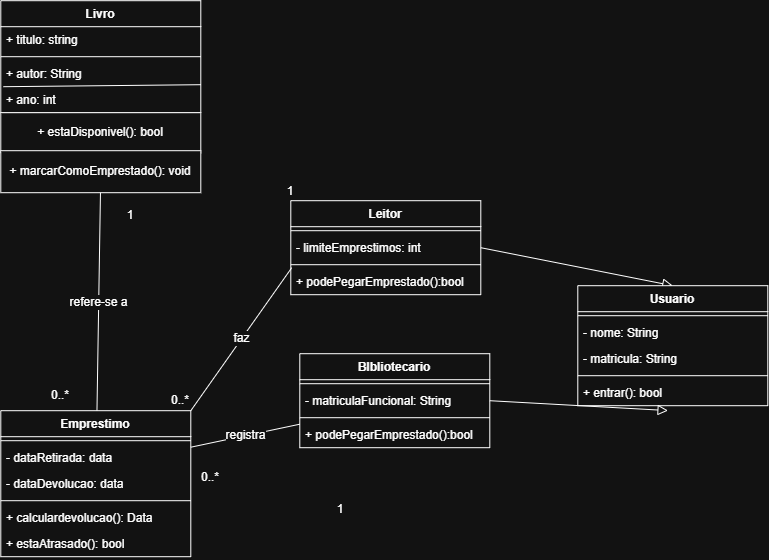

The diagram above was exported from draw.io. Its source (the exported page's mxGraphModel, read from the mxfile embedded in the PNG):
<mxGraphModel dx="2020" dy="1184" grid="1" gridSize="10" guides="1" tooltips="1" connect="1" arrows="1" fold="1" page="1" pageScale="1" pageWidth="827" pageHeight="1169" math="0" shadow="0">
  <root>
    <mxCell id="0" />
    <mxCell id="1" parent="0" />
    <mxCell id="stxqXJUIg7vAsxK65lfD-7" parent="1" style="swimlane;fontStyle=1;align=center;verticalAlign=top;childLayout=stackLayout;horizontal=1;startSize=26;horizontalStack=0;resizeParent=1;resizeParentMax=0;resizeLast=0;collapsible=1;marginBottom=0;whiteSpace=wrap;html=1;" value="Livro" vertex="1">
      <mxGeometry height="112" width="200" x="60" y="170" as="geometry" />
    </mxCell>
    <mxCell id="stxqXJUIg7vAsxK65lfD-8" parent="stxqXJUIg7vAsxK65lfD-7" style="text;strokeColor=none;fillColor=none;align=left;verticalAlign=top;spacingLeft=4;spacingRight=4;overflow=hidden;rotatable=0;points=[[0,0.5],[1,0.5]];portConstraint=eastwest;whiteSpace=wrap;html=1;" value="+ titulo: string" vertex="1">
      <mxGeometry height="26" width="200" y="26" as="geometry" />
    </mxCell>
    <mxCell id="stxqXJUIg7vAsxK65lfD-9" parent="stxqXJUIg7vAsxK65lfD-7" style="line;strokeWidth=1;fillColor=none;align=left;verticalAlign=middle;spacingTop=-1;spacingLeft=3;spacingRight=3;rotatable=0;labelPosition=right;points=[];portConstraint=eastwest;strokeColor=inherit;" value="" vertex="1">
      <mxGeometry height="8" width="200" y="52" as="geometry" />
    </mxCell>
    <mxCell id="stxqXJUIg7vAsxK65lfD-12" parent="stxqXJUIg7vAsxK65lfD-7" style="text;strokeColor=none;fillColor=none;align=left;verticalAlign=top;spacingLeft=4;spacingRight=4;overflow=hidden;rotatable=0;points=[[0,0.5],[1,0.5]];portConstraint=eastwest;whiteSpace=wrap;html=1;" value="+ autor: String" vertex="1">
      <mxGeometry height="26" width="200" y="60" as="geometry" />
    </mxCell>
    <mxCell id="stxqXJUIg7vAsxK65lfD-13" parent="stxqXJUIg7vAsxK65lfD-7" style="text;strokeColor=none;fillColor=none;align=left;verticalAlign=top;spacingLeft=4;spacingRight=4;overflow=hidden;rotatable=0;points=[[0,0.5],[1,0.5]];portConstraint=eastwest;whiteSpace=wrap;html=1;" value="+ ano: int" vertex="1">
      <mxGeometry height="26" width="200" y="86" as="geometry" />
    </mxCell>
    <mxCell id="stxqXJUIg7vAsxK65lfD-15" edge="1" parent="stxqXJUIg7vAsxK65lfD-7" source="stxqXJUIg7vAsxK65lfD-13" style="endArrow=none;html=1;rounded=0;fontSize=12;startSize=8;endSize=8;curved=1;exitX=0.013;exitY=0;exitDx=0;exitDy=0;exitPerimeter=0;entryX=1;entryY=0.75;entryDx=0;entryDy=0;" target="stxqXJUIg7vAsxK65lfD-7" value="">
      <mxGeometry height="50" relative="1" width="50" as="geometry">
        <mxPoint x="230" y="140" as="sourcePoint" />
        <mxPoint x="280" y="90" as="targetPoint" />
      </mxGeometry>
    </mxCell>
    <mxCell id="stxqXJUIg7vAsxK65lfD-16" parent="1" style="rounded=0;whiteSpace=wrap;html=1;" value="+ estaDisponivel(): bool" vertex="1">
      <mxGeometry height="40" width="200" x="60" y="282" as="geometry" />
    </mxCell>
    <mxCell id="stxqXJUIg7vAsxK65lfD-17" parent="1" style="rounded=0;whiteSpace=wrap;html=1;" value="+ marcarComoEmprestado(): void" vertex="1">
      <mxGeometry height="42" width="200" x="60" y="320" as="geometry" />
    </mxCell>
    <mxCell id="stxqXJUIg7vAsxK65lfD-72" edge="1" parent="1" source="stxqXJUIg7vAsxK65lfD-25" style="edgeStyle=none;curved=1;rounded=0;orthogonalLoop=1;jettySize=auto;html=1;exitX=1;exitY=0.5;exitDx=0;exitDy=0;entryX=0.5;entryY=0;entryDx=0;entryDy=0;fontSize=12;startSize=8;endSize=8;endArrow=block;endFill=0;" target="stxqXJUIg7vAsxK65lfD-58">
      <mxGeometry relative="1" as="geometry" />
    </mxCell>
    <mxCell id="stxqXJUIg7vAsxK65lfD-25" parent="1" style="swimlane;fontStyle=1;align=center;verticalAlign=top;childLayout=stackLayout;horizontal=1;startSize=26;horizontalStack=0;resizeParent=1;resizeParentMax=0;resizeLast=0;collapsible=1;marginBottom=0;whiteSpace=wrap;html=1;" value="Leitor" vertex="1">
      <mxGeometry height="94" width="190" x="350" y="370" as="geometry" />
    </mxCell>
    <mxCell id="stxqXJUIg7vAsxK65lfD-27" parent="stxqXJUIg7vAsxK65lfD-25" style="line;strokeWidth=1;fillColor=none;align=left;verticalAlign=middle;spacingTop=-1;spacingLeft=3;spacingRight=3;rotatable=0;labelPosition=right;points=[];portConstraint=eastwest;strokeColor=inherit;" value="" vertex="1">
      <mxGeometry height="8" width="190" y="26" as="geometry" />
    </mxCell>
    <mxCell id="stxqXJUIg7vAsxK65lfD-33" parent="stxqXJUIg7vAsxK65lfD-25" style="text;strokeColor=none;fillColor=none;align=left;verticalAlign=top;spacingLeft=4;spacingRight=4;overflow=hidden;rotatable=0;points=[[0,0.5],[1,0.5]];portConstraint=eastwest;whiteSpace=wrap;html=1;" value="- limiteEmprestimos: int" vertex="1">
      <mxGeometry height="26" width="190" y="34" as="geometry" />
    </mxCell>
    <mxCell id="stxqXJUIg7vAsxK65lfD-35" parent="stxqXJUIg7vAsxK65lfD-25" style="line;strokeWidth=1;fillColor=none;align=left;verticalAlign=middle;spacingTop=-1;spacingLeft=3;spacingRight=3;rotatable=0;labelPosition=right;points=[];portConstraint=eastwest;strokeColor=inherit;" value="" vertex="1">
      <mxGeometry height="8" width="190" y="60" as="geometry" />
    </mxCell>
    <mxCell id="stxqXJUIg7vAsxK65lfD-34" parent="stxqXJUIg7vAsxK65lfD-25" style="text;strokeColor=none;fillColor=none;align=left;verticalAlign=top;spacingLeft=4;spacingRight=4;overflow=hidden;rotatable=0;points=[[0,0.5],[1,0.5]];portConstraint=eastwest;whiteSpace=wrap;html=1;" value="+ podePegarEmprestado():bool" vertex="1">
      <mxGeometry height="26" width="190" y="68" as="geometry" />
    </mxCell>
    <mxCell id="stxqXJUIg7vAsxK65lfD-46" edge="1" parent="1" source="stxqXJUIg7vAsxK65lfD-36" style="edgeStyle=none;curved=1;rounded=0;orthogonalLoop=1;jettySize=auto;html=1;fontSize=12;startSize=8;endSize=8;endArrow=none;endFill=0;" target="stxqXJUIg7vAsxK65lfD-17" value="refere-se a">
      <mxGeometry relative="1" as="geometry" />
    </mxCell>
    <mxCell id="stxqXJUIg7vAsxK65lfD-36" parent="1" style="swimlane;fontStyle=1;align=center;verticalAlign=top;childLayout=stackLayout;horizontal=1;startSize=26;horizontalStack=0;resizeParent=1;resizeParentMax=0;resizeLast=0;collapsible=1;marginBottom=0;whiteSpace=wrap;html=1;" value="Emprestimo" vertex="1">
      <mxGeometry height="146" width="190" x="60" y="580" as="geometry" />
    </mxCell>
    <mxCell id="stxqXJUIg7vAsxK65lfD-37" parent="stxqXJUIg7vAsxK65lfD-36" style="line;strokeWidth=1;fillColor=none;align=left;verticalAlign=middle;spacingTop=-1;spacingLeft=3;spacingRight=3;rotatable=0;labelPosition=right;points=[];portConstraint=eastwest;strokeColor=inherit;" value="" vertex="1">
      <mxGeometry height="8" width="190" y="26" as="geometry" />
    </mxCell>
    <mxCell id="stxqXJUIg7vAsxK65lfD-38" parent="stxqXJUIg7vAsxK65lfD-36" style="text;strokeColor=none;fillColor=none;align=left;verticalAlign=top;spacingLeft=4;spacingRight=4;overflow=hidden;rotatable=0;points=[[0,0.5],[1,0.5]];portConstraint=eastwest;whiteSpace=wrap;html=1;" value="- dataRetirada: data" vertex="1">
      <mxGeometry height="26" width="190" y="34" as="geometry" />
    </mxCell>
    <mxCell id="stxqXJUIg7vAsxK65lfD-39" parent="stxqXJUIg7vAsxK65lfD-36" style="text;strokeColor=none;fillColor=none;align=left;verticalAlign=top;spacingLeft=4;spacingRight=4;overflow=hidden;rotatable=0;points=[[0,0.5],[1,0.5]];portConstraint=eastwest;whiteSpace=wrap;html=1;" value="- dataDevolucao: data" vertex="1">
      <mxGeometry height="26" width="190" y="60" as="geometry" />
    </mxCell>
    <mxCell id="stxqXJUIg7vAsxK65lfD-40" parent="stxqXJUIg7vAsxK65lfD-36" style="line;strokeWidth=1;fillColor=none;align=left;verticalAlign=middle;spacingTop=-1;spacingLeft=3;spacingRight=3;rotatable=0;labelPosition=right;points=[];portConstraint=eastwest;strokeColor=inherit;" value="" vertex="1">
      <mxGeometry height="8" width="190" y="86" as="geometry" />
    </mxCell>
    <mxCell id="stxqXJUIg7vAsxK65lfD-41" parent="stxqXJUIg7vAsxK65lfD-36" style="text;strokeColor=none;fillColor=none;align=left;verticalAlign=top;spacingLeft=4;spacingRight=4;overflow=hidden;rotatable=0;points=[[0,0.5],[1,0.5]];portConstraint=eastwest;whiteSpace=wrap;html=1;" value="+ calculardevolucao(): Data" vertex="1">
      <mxGeometry height="26" width="190" y="94" as="geometry" />
    </mxCell>
    <mxCell id="stxqXJUIg7vAsxK65lfD-42" parent="stxqXJUIg7vAsxK65lfD-36" style="text;strokeColor=none;fillColor=none;align=left;verticalAlign=top;spacingLeft=4;spacingRight=4;overflow=hidden;rotatable=0;points=[[0,0.5],[1,0.5]];portConstraint=eastwest;whiteSpace=wrap;html=1;" value="+ estaAtrasado(): bool" vertex="1">
      <mxGeometry height="26" width="190" y="120" as="geometry" />
    </mxCell>
    <mxCell id="stxqXJUIg7vAsxK65lfD-43" edge="1" parent="1" source="stxqXJUIg7vAsxK65lfD-34" style="edgeStyle=none;curved=1;rounded=0;orthogonalLoop=1;jettySize=auto;html=1;entryX=1;entryY=0;entryDx=0;entryDy=0;fontSize=12;startSize=8;endSize=8;exitX=0.005;exitY=-0.038;exitDx=0;exitDy=0;exitPerimeter=0;endArrow=none;endFill=0;" target="stxqXJUIg7vAsxK65lfD-36" value="faz">
      <mxGeometry relative="1" as="geometry" />
    </mxCell>
    <mxCell id="stxqXJUIg7vAsxK65lfD-44" parent="1" style="text;html=1;whiteSpace=wrap;strokeColor=none;fillColor=none;align=center;verticalAlign=middle;rounded=0;" value="0..*" vertex="1">
      <mxGeometry height="30" width="60" x="210" y="555" as="geometry" />
    </mxCell>
    <mxCell id="stxqXJUIg7vAsxK65lfD-45" parent="1" style="text;html=1;whiteSpace=wrap;strokeColor=none;fillColor=none;align=center;verticalAlign=middle;rounded=0;" value="1" vertex="1">
      <mxGeometry height="30" width="60" x="320" y="346" as="geometry" />
    </mxCell>
    <mxCell id="stxqXJUIg7vAsxK65lfD-47" parent="1" style="text;html=1;whiteSpace=wrap;strokeColor=none;fillColor=none;align=center;verticalAlign=middle;rounded=0;" value="1" vertex="1">
      <mxGeometry height="30" width="60" x="160" y="370" as="geometry" />
    </mxCell>
    <mxCell id="stxqXJUIg7vAsxK65lfD-50" parent="1" style="text;html=1;whiteSpace=wrap;strokeColor=none;fillColor=none;align=center;verticalAlign=middle;rounded=0;" value="0..*" vertex="1">
      <mxGeometry height="30" width="60" x="90" y="550" as="geometry" />
    </mxCell>
    <mxCell id="stxqXJUIg7vAsxK65lfD-58" parent="1" style="swimlane;fontStyle=1;align=center;verticalAlign=top;childLayout=stackLayout;horizontal=1;startSize=26;horizontalStack=0;resizeParent=1;resizeParentMax=0;resizeLast=0;collapsible=1;marginBottom=0;whiteSpace=wrap;html=1;" value="Usuario" vertex="1">
      <mxGeometry height="120" width="190" x="637" y="455" as="geometry" />
    </mxCell>
    <mxCell id="stxqXJUIg7vAsxK65lfD-59" parent="stxqXJUIg7vAsxK65lfD-58" style="line;strokeWidth=1;fillColor=none;align=left;verticalAlign=middle;spacingTop=-1;spacingLeft=3;spacingRight=3;rotatable=0;labelPosition=right;points=[];portConstraint=eastwest;strokeColor=inherit;" value="" vertex="1">
      <mxGeometry height="8" width="190" y="26" as="geometry" />
    </mxCell>
    <mxCell id="stxqXJUIg7vAsxK65lfD-60" parent="stxqXJUIg7vAsxK65lfD-58" style="text;strokeColor=none;fillColor=none;align=left;verticalAlign=top;spacingLeft=4;spacingRight=4;overflow=hidden;rotatable=0;points=[[0,0.5],[1,0.5]];portConstraint=eastwest;whiteSpace=wrap;html=1;" value="- nome: String" vertex="1">
      <mxGeometry height="26" width="190" y="34" as="geometry" />
    </mxCell>
    <mxCell id="stxqXJUIg7vAsxK65lfD-61" parent="stxqXJUIg7vAsxK65lfD-58" style="text;strokeColor=none;fillColor=none;align=left;verticalAlign=top;spacingLeft=4;spacingRight=4;overflow=hidden;rotatable=0;points=[[0,0.5],[1,0.5]];portConstraint=eastwest;whiteSpace=wrap;html=1;" value="- matricula: String" vertex="1">
      <mxGeometry height="26" width="190" y="60" as="geometry" />
    </mxCell>
    <mxCell id="stxqXJUIg7vAsxK65lfD-62" parent="stxqXJUIg7vAsxK65lfD-58" style="line;strokeWidth=1;fillColor=none;align=left;verticalAlign=middle;spacingTop=-1;spacingLeft=3;spacingRight=3;rotatable=0;labelPosition=right;points=[];portConstraint=eastwest;strokeColor=inherit;" value="" vertex="1">
      <mxGeometry height="8" width="190" y="86" as="geometry" />
    </mxCell>
    <mxCell id="stxqXJUIg7vAsxK65lfD-63" parent="stxqXJUIg7vAsxK65lfD-58" style="text;strokeColor=none;fillColor=none;align=left;verticalAlign=top;spacingLeft=4;spacingRight=4;overflow=hidden;rotatable=0;points=[[0,0.5],[1,0.5]];portConstraint=eastwest;whiteSpace=wrap;html=1;" value="+ entrar(): bool" vertex="1">
      <mxGeometry height="26" width="190" y="94" as="geometry" />
    </mxCell>
    <mxCell id="stxqXJUIg7vAsxK65lfD-74" edge="1" parent="1" source="stxqXJUIg7vAsxK65lfD-65" style="edgeStyle=none;curved=1;rounded=0;orthogonalLoop=1;jettySize=auto;html=1;exitX=0;exitY=0.75;exitDx=0;exitDy=0;entryX=1;entryY=0.25;entryDx=0;entryDy=0;fontSize=12;startSize=8;endSize=8;endArrow=none;endFill=0;" target="stxqXJUIg7vAsxK65lfD-36" value="registra">
      <mxGeometry relative="1" as="geometry" />
    </mxCell>
    <mxCell id="stxqXJUIg7vAsxK65lfD-65" parent="1" style="swimlane;fontStyle=1;align=center;verticalAlign=top;childLayout=stackLayout;horizontal=1;startSize=26;horizontalStack=0;resizeParent=1;resizeParentMax=0;resizeLast=0;collapsible=1;marginBottom=0;whiteSpace=wrap;html=1;" value="BIbliotecario" vertex="1">
      <mxGeometry height="94" width="190" x="359" y="523" as="geometry" />
    </mxCell>
    <mxCell id="stxqXJUIg7vAsxK65lfD-66" parent="stxqXJUIg7vAsxK65lfD-65" style="line;strokeWidth=1;fillColor=none;align=left;verticalAlign=middle;spacingTop=-1;spacingLeft=3;spacingRight=3;rotatable=0;labelPosition=right;points=[];portConstraint=eastwest;strokeColor=inherit;" value="" vertex="1">
      <mxGeometry height="8" width="190" y="26" as="geometry" />
    </mxCell>
    <mxCell id="stxqXJUIg7vAsxK65lfD-67" parent="stxqXJUIg7vAsxK65lfD-65" style="text;strokeColor=none;fillColor=none;align=left;verticalAlign=top;spacingLeft=4;spacingRight=4;overflow=hidden;rotatable=0;points=[[0,0.5],[1,0.5]];portConstraint=eastwest;whiteSpace=wrap;html=1;" value="- matriculaFuncional: String" vertex="1">
      <mxGeometry height="26" width="190" y="34" as="geometry" />
    </mxCell>
    <mxCell id="stxqXJUIg7vAsxK65lfD-68" parent="stxqXJUIg7vAsxK65lfD-65" style="line;strokeWidth=1;fillColor=none;align=left;verticalAlign=middle;spacingTop=-1;spacingLeft=3;spacingRight=3;rotatable=0;labelPosition=right;points=[];portConstraint=eastwest;strokeColor=inherit;" value="" vertex="1">
      <mxGeometry height="8" width="190" y="60" as="geometry" />
    </mxCell>
    <mxCell id="stxqXJUIg7vAsxK65lfD-69" parent="stxqXJUIg7vAsxK65lfD-65" style="text;strokeColor=none;fillColor=none;align=left;verticalAlign=top;spacingLeft=4;spacingRight=4;overflow=hidden;rotatable=0;points=[[0,0.5],[1,0.5]];portConstraint=eastwest;whiteSpace=wrap;html=1;" value="+ podePegarEmprestado():bool" vertex="1">
      <mxGeometry height="26" width="190" y="68" as="geometry" />
    </mxCell>
    <mxCell id="stxqXJUIg7vAsxK65lfD-73" edge="1" parent="1" source="stxqXJUIg7vAsxK65lfD-67" style="edgeStyle=none;curved=1;rounded=0;orthogonalLoop=1;jettySize=auto;html=1;exitX=1;exitY=0.5;exitDx=0;exitDy=0;entryX=0.475;entryY=1.187;entryDx=0;entryDy=0;entryPerimeter=0;fontSize=12;startSize=8;endSize=8;endArrow=block;endFill=0;" target="stxqXJUIg7vAsxK65lfD-63">
      <mxGeometry relative="1" as="geometry" />
    </mxCell>
    <mxCell id="stxqXJUIg7vAsxK65lfD-75" parent="1" style="text;html=1;whiteSpace=wrap;strokeColor=none;fillColor=none;align=center;verticalAlign=middle;rounded=0;" value="0..*" vertex="1">
      <mxGeometry height="30" width="60" x="240" y="632" as="geometry" />
    </mxCell>
    <mxCell id="stxqXJUIg7vAsxK65lfD-76" parent="1" style="text;html=1;whiteSpace=wrap;strokeColor=none;fillColor=none;align=center;verticalAlign=middle;rounded=0;" value="1" vertex="1">
      <mxGeometry height="30" width="60" x="370" y="664" as="geometry" />
    </mxCell>
  </root>
</mxGraphModel>